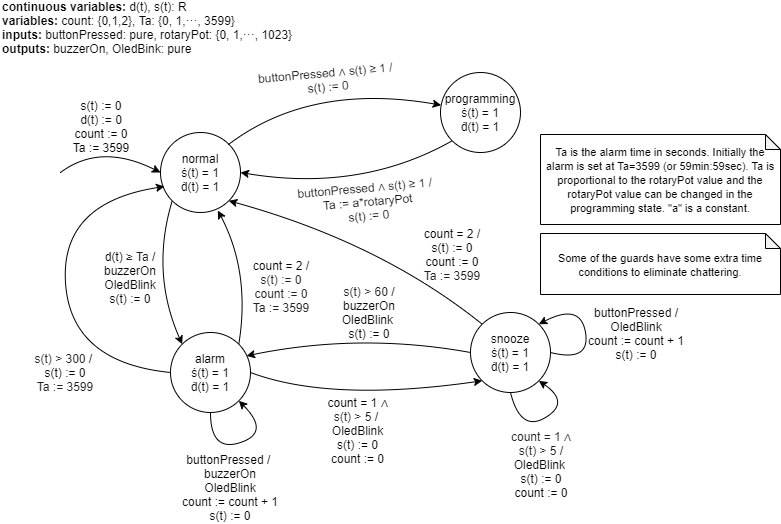

The diagram above was exported from draw.io. Its source (the exported page's mxGraphModel, read from the mxfile embedded in the PNG):
<mxGraphModel dx="782" dy="469" grid="1" gridSize="10" guides="1" tooltips="1" connect="1" arrows="1" fold="1" page="1" pageScale="1" pageWidth="850" pageHeight="1100" math="0" shadow="0">
  <root>
    <mxCell id="0" />
    <mxCell id="1" parent="0" />
    <mxCell id="XYHjrU-lFOrc2Fyfjo15-2" value="normal&lt;br&gt;ṡ(t) = 1&lt;br&gt;ḋ(t) = 1" style="ellipse;whiteSpace=wrap;html=1;aspect=fixed;" parent="1" vertex="1">
      <mxGeometry x="180" y="160" width="80" height="80" as="geometry" />
    </mxCell>
    <mxCell id="XYHjrU-lFOrc2Fyfjo15-4" value="" style="endArrow=classic;html=1;entryX=0;entryY=0.5;entryDx=0;entryDy=0;curved=1;" parent="1" target="XYHjrU-lFOrc2Fyfjo15-2" edge="1">
      <mxGeometry width="50" height="50" relative="1" as="geometry">
        <mxPoint x="80" y="200" as="sourcePoint" />
        <mxPoint x="430" y="220" as="targetPoint" />
        <Array as="points">
          <mxPoint x="120" y="170" />
        </Array>
      </mxGeometry>
    </mxCell>
    <mxCell id="XYHjrU-lFOrc2Fyfjo15-5" value="" style="endArrow=classic;html=1;curved=1;entryX=0.008;entryY=0.408;entryDx=0;entryDy=0;entryPerimeter=0;" parent="1" target="XYHjrU-lFOrc2Fyfjo15-6" edge="1">
      <mxGeometry width="50" height="50" relative="1" as="geometry">
        <mxPoint x="248" y="172" as="sourcePoint" />
        <mxPoint x="430" y="220" as="targetPoint" />
        <Array as="points">
          <mxPoint x="330" y="110" />
        </Array>
      </mxGeometry>
    </mxCell>
    <mxCell id="XYHjrU-lFOrc2Fyfjo15-6" value="programming&lt;br&gt;ṡ(t) = 1&lt;br&gt;ḋ(t) = 1" style="ellipse;whiteSpace=wrap;html=1;aspect=fixed;" parent="1" vertex="1">
      <mxGeometry x="460" y="100" width="80" height="80" as="geometry" />
    </mxCell>
    <mxCell id="XYHjrU-lFOrc2Fyfjo15-7" value="buttonPressed&amp;nbsp;&lt;span style=&quot;color: rgb(32 , 33 , 34) ; font-family: sans-serif ; background-color: rgb(255 , 255 , 255)&quot;&gt;∧ s(t)&amp;nbsp;&lt;/span&gt;&lt;span style=&quot;color: rgb(32 , 33 , 34) ; font-family: sans-serif&quot;&gt;≥ 1&amp;nbsp;&lt;/span&gt;/ &lt;br&gt;s(t) := 0" style="text;html=1;strokeColor=none;fillColor=none;align=center;verticalAlign=middle;whiteSpace=wrap;rounded=0;rotation=-5;" parent="1" vertex="1">
      <mxGeometry x="274.87" y="84" width="145.13" height="46" as="geometry" />
    </mxCell>
    <mxCell id="XYHjrU-lFOrc2Fyfjo15-8" value="" style="endArrow=classic;html=1;entryX=1;entryY=0.5;entryDx=0;entryDy=0;exitX=0;exitY=1;exitDx=0;exitDy=0;curved=1;" parent="1" source="XYHjrU-lFOrc2Fyfjo15-6" target="XYHjrU-lFOrc2Fyfjo15-2" edge="1">
      <mxGeometry width="50" height="50" relative="1" as="geometry">
        <mxPoint x="380" y="270" as="sourcePoint" />
        <mxPoint x="430" y="220" as="targetPoint" />
        <Array as="points">
          <mxPoint x="380" y="220" />
        </Array>
      </mxGeometry>
    </mxCell>
    <mxCell id="XYHjrU-lFOrc2Fyfjo15-11" value="&lt;b&gt;continuous variables: &lt;/b&gt;d(t), s(t): R&lt;br&gt;&lt;b&gt;variables:&lt;/b&gt;&amp;nbsp;count: {0,1,2}, Ta: {0, 1,···, 3599}&lt;br&gt;&lt;b&gt;inputs:&lt;/b&gt;&amp;nbsp;buttonPressed: pure, rotaryPot: {0, 1,···, 1023}&lt;br&gt;&lt;b&gt;outputs:&lt;/b&gt; buzzerOn, OledBink: pure" style="text;html=1;strokeColor=none;fillColor=none;align=left;verticalAlign=middle;whiteSpace=wrap;rounded=0;" parent="1" vertex="1">
      <mxGeometry x="20" y="30.05" width="300" height="50" as="geometry" />
    </mxCell>
    <mxCell id="XYHjrU-lFOrc2Fyfjo15-12" value="alarm&lt;br&gt;ṡ(t) = 1&lt;br&gt;ḋ(t) = 1" style="ellipse;whiteSpace=wrap;html=1;aspect=fixed;" parent="1" vertex="1">
      <mxGeometry x="190" y="360" width="80" height="80" as="geometry" />
    </mxCell>
    <mxCell id="XYHjrU-lFOrc2Fyfjo15-13" value="" style="endArrow=classic;html=1;exitX=0;exitY=1;exitDx=0;exitDy=0;curved=1;entryX=0;entryY=0;entryDx=0;entryDy=0;" parent="1" source="XYHjrU-lFOrc2Fyfjo15-2" target="XYHjrU-lFOrc2Fyfjo15-12" edge="1">
      <mxGeometry width="50" height="50" relative="1" as="geometry">
        <mxPoint x="318" y="320" as="sourcePoint" />
        <mxPoint x="230" y="350" as="targetPoint" />
        <Array as="points">
          <mxPoint x="170" y="300" />
        </Array>
      </mxGeometry>
    </mxCell>
    <mxCell id="XYHjrU-lFOrc2Fyfjo15-14" value="d(t)&amp;nbsp;&lt;span style=&quot;color: rgb(32 , 33 , 34) ; font-family: sans-serif&quot;&gt;≥ Ta&amp;nbsp;&lt;/span&gt;/&lt;br&gt;buzzerOn&lt;br&gt;OledBlink&lt;br&gt;s(t) := 0" style="text;html=1;strokeColor=none;fillColor=none;align=center;verticalAlign=middle;whiteSpace=wrap;rounded=0;rotation=0;" parent="1" vertex="1">
      <mxGeometry x="90" y="280" width="120" height="50" as="geometry" />
    </mxCell>
    <mxCell id="XYHjrU-lFOrc2Fyfjo15-18" value="snooze&lt;br&gt;ṡ(t) = 1&lt;br&gt;ḋ(t) = 1" style="ellipse;whiteSpace=wrap;html=1;aspect=fixed;" parent="1" vertex="1">
      <mxGeometry x="490" y="340" width="80" height="80" as="geometry" />
    </mxCell>
    <mxCell id="XYHjrU-lFOrc2Fyfjo15-19" value="" style="endArrow=classic;html=1;exitX=1;exitY=0.5;exitDx=0;exitDy=0;entryX=0;entryY=1;entryDx=0;entryDy=0;curved=1;" parent="1" source="XYHjrU-lFOrc2Fyfjo15-12" target="XYHjrU-lFOrc2Fyfjo15-18" edge="1">
      <mxGeometry width="50" height="50" relative="1" as="geometry">
        <mxPoint x="390" y="280" as="sourcePoint" />
        <mxPoint x="440" y="230" as="targetPoint" />
        <Array as="points">
          <mxPoint x="350" y="430" />
        </Array>
      </mxGeometry>
    </mxCell>
    <mxCell id="XYHjrU-lFOrc2Fyfjo15-21" value="" style="endArrow=classic;html=1;exitX=0;exitY=0;exitDx=0;exitDy=0;entryX=1;entryY=1;entryDx=0;entryDy=0;curved=1;" parent="1" source="XYHjrU-lFOrc2Fyfjo15-18" target="XYHjrU-lFOrc2Fyfjo15-2" edge="1">
      <mxGeometry width="50" height="50" relative="1" as="geometry">
        <mxPoint x="390" y="280" as="sourcePoint" />
        <mxPoint x="440" y="230" as="targetPoint" />
        <Array as="points">
          <mxPoint x="400" y="270" />
        </Array>
      </mxGeometry>
    </mxCell>
    <mxCell id="XYHjrU-lFOrc2Fyfjo15-22" value="count = 1&amp;nbsp;&lt;span style=&quot;color: rgb(32 , 33 , 34) ; font-family: sans-serif ; background-color: rgb(255 , 255 , 255)&quot;&gt;∧&lt;/span&gt;&lt;br&gt;&lt;span style=&quot;background-color: rgb(255 , 255 , 255)&quot;&gt;&lt;font color=&quot;#202122&quot; face=&quot;sans-serif&quot;&gt;s(t) &amp;gt; 5&lt;/font&gt;&lt;/span&gt;&lt;span style=&quot;color: rgb(32 , 33 , 34) ; font-family: sans-serif ; background-color: rgb(255 , 255 , 255)&quot;&gt;&amp;nbsp;&lt;/span&gt;/&amp;nbsp;&lt;br&gt;OledBlink&lt;br&gt;s(t) := 0&lt;br&gt;count := 0" style="text;html=1;strokeColor=none;fillColor=none;align=center;verticalAlign=middle;whiteSpace=wrap;rounded=0;rotation=0;" parent="1" vertex="1">
      <mxGeometry x="335" y="430" width="85" height="56" as="geometry" />
    </mxCell>
    <mxCell id="XYHjrU-lFOrc2Fyfjo15-29" value="&lt;span style=&quot;background-color: rgb(255 , 255 , 255)&quot;&gt;&lt;font color=&quot;#202122&quot; face=&quot;sans-serif&quot;&gt;s(t) &amp;gt; 300&lt;/font&gt;&lt;/span&gt;&lt;span style=&quot;color: rgb(32 , 33 , 34) ; font-family: sans-serif ; background-color: rgb(255 , 255 , 255)&quot;&gt;&amp;nbsp;&lt;/span&gt;/&amp;nbsp;&lt;br&gt;s(t) := 0&lt;br&gt;&lt;span style=&quot;color: rgb(32 , 33 , 34) ; font-family: sans-serif ; background-color: rgb(255 , 255 , 255)&quot;&gt;Ta := 3599&lt;/span&gt;" style="text;html=1;strokeColor=none;fillColor=none;align=center;verticalAlign=middle;whiteSpace=wrap;rounded=0;" parent="1" vertex="1">
      <mxGeometry x="40" y="375" width="90" height="50" as="geometry" />
    </mxCell>
    <mxCell id="XYHjrU-lFOrc2Fyfjo15-31" value="" style="endArrow=classic;html=1;entryX=0.717;entryY=0.975;entryDx=0;entryDy=0;exitX=1;exitY=0;exitDx=0;exitDy=0;curved=1;entryPerimeter=0;" parent="1" source="XYHjrU-lFOrc2Fyfjo15-12" target="XYHjrU-lFOrc2Fyfjo15-2" edge="1">
      <mxGeometry width="50" height="50" relative="1" as="geometry">
        <mxPoint x="250" y="370" as="sourcePoint" />
        <mxPoint x="300" y="320" as="targetPoint" />
        <Array as="points">
          <mxPoint x="270" y="300" />
        </Array>
      </mxGeometry>
    </mxCell>
    <mxCell id="XYHjrU-lFOrc2Fyfjo15-32" value="&lt;font style=&quot;font-size: 12px&quot;&gt;count = 2&amp;nbsp;&lt;/font&gt;&lt;span style=&quot;color: rgb(32 , 33 , 34) ; font-family: sans-serif ; background-color: rgb(255 , 255 , 255)&quot;&gt;&lt;font style=&quot;font-size: 12px&quot;&gt;/&lt;br&gt;s(t) := 0&lt;br&gt;count := 0&lt;br&gt;&lt;/font&gt;Ta := 3599&lt;br&gt;&lt;/span&gt;" style="text;html=1;strokeColor=none;fillColor=none;align=center;verticalAlign=middle;whiteSpace=wrap;rounded=0;" parent="1" vertex="1">
      <mxGeometry x="241" y="280" width="120" height="67" as="geometry" />
    </mxCell>
    <mxCell id="XYHjrU-lFOrc2Fyfjo15-33" value="&lt;font style=&quot;font-size: 12px&quot;&gt;count = 2&amp;nbsp;&lt;span style=&quot;color: rgb(32 , 33 , 34) ; font-family: sans-serif ; background-color: rgb(255 , 255 , 255)&quot;&gt;/&lt;br&gt;&lt;/span&gt;s(t) := 0&lt;br&gt;count := 0&lt;br&gt;&lt;/font&gt;&lt;span style=&quot;color: rgb(32 , 33 , 34) ; font-family: sans-serif ; background-color: rgb(255 , 255 , 255)&quot;&gt;Ta := 3599&lt;br&gt;&lt;/span&gt;" style="text;html=1;strokeColor=none;fillColor=none;align=center;verticalAlign=middle;whiteSpace=wrap;rounded=0;" parent="1" vertex="1">
      <mxGeometry x="412" y="247" width="120" height="69" as="geometry" />
    </mxCell>
    <mxCell id="XYHjrU-lFOrc2Fyfjo15-36" value="buttonPressed&amp;nbsp;&lt;span style=&quot;color: rgb(32 , 33 , 34) ; font-family: sans-serif ; background-color: rgb(255 , 255 , 255)&quot;&gt;∧ s(t)&amp;nbsp;&lt;/span&gt;&lt;span style=&quot;color: rgb(32 , 33 , 34) ; font-family: sans-serif&quot;&gt;≥ 1&amp;nbsp;&lt;/span&gt;/ &lt;br&gt;Ta := a*rotaryPot&lt;br&gt;s(t) := 0" style="text;html=1;strokeColor=none;fillColor=none;align=center;verticalAlign=middle;whiteSpace=wrap;rounded=0;rotation=-5;" parent="1" vertex="1">
      <mxGeometry x="315" y="206" width="145" height="46" as="geometry" />
    </mxCell>
    <mxCell id="XYHjrU-lFOrc2Fyfjo15-37" value="s(t) := 0&lt;br&gt;d(t) := 0&lt;br&gt;count := 0&lt;br&gt;Ta := 3599" style="text;html=1;strokeColor=none;fillColor=none;align=center;verticalAlign=middle;whiteSpace=wrap;rounded=0;" parent="1" vertex="1">
      <mxGeometry x="71" y="124" width="100" height="60" as="geometry" />
    </mxCell>
    <mxCell id="4p7vdNT_GW2gimL6n5aM-3" value="" style="endArrow=classic;html=1;exitX=0.5;exitY=1;exitDx=0;exitDy=0;curved=1;entryX=1;entryY=1;entryDx=0;entryDy=0;" parent="1" source="XYHjrU-lFOrc2Fyfjo15-12" target="XYHjrU-lFOrc2Fyfjo15-12" edge="1">
      <mxGeometry width="50" height="50" relative="1" as="geometry">
        <mxPoint x="240" y="490" as="sourcePoint" />
        <mxPoint x="290" y="440" as="targetPoint" />
        <Array as="points">
          <mxPoint x="230" y="480" />
          <mxPoint x="290" y="460" />
        </Array>
      </mxGeometry>
    </mxCell>
    <mxCell id="4p7vdNT_GW2gimL6n5aM-4" value="buttonPressed&amp;nbsp;/&amp;nbsp;&lt;br&gt;buzzerOn&lt;br&gt;OledBlink&lt;br&gt;count := count + 1&lt;br&gt;s(t) := 0" style="text;html=1;strokeColor=none;fillColor=none;align=center;verticalAlign=middle;whiteSpace=wrap;rounded=0;" parent="1" vertex="1">
      <mxGeometry x="200" y="480" width="100" height="70" as="geometry" />
    </mxCell>
    <mxCell id="4p7vdNT_GW2gimL6n5aM-5" value="" style="endArrow=classic;html=1;exitX=1;exitY=0.5;exitDx=0;exitDy=0;curved=1;entryX=1;entryY=0;entryDx=0;entryDy=0;" parent="1" source="XYHjrU-lFOrc2Fyfjo15-18" target="XYHjrU-lFOrc2Fyfjo15-18" edge="1">
      <mxGeometry width="50" height="50" relative="1" as="geometry">
        <mxPoint x="590" y="382" as="sourcePoint" />
        <mxPoint x="618.2842712474619" y="370.2842712474619" as="targetPoint" />
        <Array as="points">
          <mxPoint x="610" y="390" />
          <mxPoint x="600" y="330" />
        </Array>
      </mxGeometry>
    </mxCell>
    <mxCell id="4p7vdNT_GW2gimL6n5aM-6" value="buttonPressed&amp;nbsp;/&lt;br&gt;OledBlink&lt;br&gt;count := count + 1&lt;br&gt;s(t) := 0" style="text;html=1;strokeColor=none;fillColor=none;align=center;verticalAlign=middle;whiteSpace=wrap;rounded=0;" parent="1" vertex="1">
      <mxGeometry x="606" y="331" width="100" height="60" as="geometry" />
    </mxCell>
    <mxCell id="4p7vdNT_GW2gimL6n5aM-13" value="&lt;span style=&quot;font-size: 11px&quot;&gt;Ta is the alarm time in seconds. Initially the alarm is set at Ta=3599 (or 59min:59sec). Ta is proportional to the rotaryPot value and the rotaryPot value can be changed in the programming state. &quot;a&quot; is a constant.&lt;/span&gt;" style="shape=note;whiteSpace=wrap;html=1;backgroundOutline=1;darkOpacity=0.05;size=15;" parent="1" vertex="1">
      <mxGeometry x="560" y="162" width="240" height="90" as="geometry" />
    </mxCell>
    <mxCell id="4p7vdNT_GW2gimL6n5aM-14" value="&lt;span style=&quot;font-size: 11px&quot;&gt;Some of the guards have some extra time conditions to eliminate chattering.&lt;/span&gt;" style="shape=note;whiteSpace=wrap;html=1;backgroundOutline=1;darkOpacity=0.05;size=15;" parent="1" vertex="1">
      <mxGeometry x="560" y="261" width="240" height="61" as="geometry" />
    </mxCell>
    <mxCell id="SgESLzpVoRarVKRaeJeR-1" value="" style="endArrow=classic;html=1;entryX=0.05;entryY=0.675;entryDx=0;entryDy=0;entryPerimeter=0;exitX=0;exitY=0.5;exitDx=0;exitDy=0;curved=1;" parent="1" source="XYHjrU-lFOrc2Fyfjo15-12" target="XYHjrU-lFOrc2Fyfjo15-2" edge="1">
      <mxGeometry width="50" height="50" relative="1" as="geometry">
        <mxPoint x="40" y="308.5" as="sourcePoint" />
        <mxPoint x="90" y="258.5" as="targetPoint" />
        <Array as="points">
          <mxPoint x="90" y="390" />
          <mxPoint x="80" y="230" />
        </Array>
      </mxGeometry>
    </mxCell>
    <mxCell id="SgESLzpVoRarVKRaeJeR-2" value="" style="endArrow=classic;html=1;entryX=0.95;entryY=0.292;entryDx=0;entryDy=0;entryPerimeter=0;exitX=0;exitY=0.5;exitDx=0;exitDy=0;curved=1;" parent="1" source="XYHjrU-lFOrc2Fyfjo15-18" target="XYHjrU-lFOrc2Fyfjo15-12" edge="1">
      <mxGeometry width="50" height="50" relative="1" as="geometry">
        <mxPoint x="390" y="410" as="sourcePoint" />
        <mxPoint x="440" y="360" as="targetPoint" />
        <Array as="points">
          <mxPoint x="380" y="360" />
        </Array>
      </mxGeometry>
    </mxCell>
    <mxCell id="SgESLzpVoRarVKRaeJeR-3" value="&lt;span style=&quot;background-color: rgb(255 , 255 , 255)&quot;&gt;&lt;font color=&quot;#202122&quot; face=&quot;sans-serif&quot;&gt;s(t) &amp;gt; 60&lt;/font&gt;&lt;/span&gt;&lt;span style=&quot;color: rgb(32 , 33 , 34) ; font-family: sans-serif ; background-color: rgb(255 , 255 , 255)&quot;&gt;&amp;nbsp;&lt;/span&gt;/&lt;br&gt;buzzerOn&lt;br&gt;OledBlink&amp;nbsp;&lt;br&gt;s(t) := 0" style="text;html=1;strokeColor=none;fillColor=none;align=center;verticalAlign=middle;whiteSpace=wrap;rounded=0;" parent="1" vertex="1">
      <mxGeometry x="344" y="305" width="90" height="69" as="geometry" />
    </mxCell>
    <mxCell id="Az6z1LGXZKPMXFQ0W_x0-2" value="" style="endArrow=classic;html=1;exitX=0.5;exitY=1;exitDx=0;exitDy=0;curved=1;entryX=1;entryY=1;entryDx=0;entryDy=0;" parent="1" source="XYHjrU-lFOrc2Fyfjo15-18" target="XYHjrU-lFOrc2Fyfjo15-18" edge="1">
      <mxGeometry width="50" height="50" relative="1" as="geometry">
        <mxPoint x="551.72" y="470" as="sourcePoint" />
        <mxPoint x="540.0042712474622" y="441.71572875253787" as="targetPoint" />
        <Array as="points">
          <mxPoint x="540" y="460" />
          <mxPoint x="590" y="430" />
        </Array>
      </mxGeometry>
    </mxCell>
    <mxCell id="Az6z1LGXZKPMXFQ0W_x0-3" value="&lt;span style=&quot;color: rgb(32 , 33 , 34) ; font-family: sans-serif ; background-color: rgb(255 , 255 , 255)&quot;&gt;count = 1&amp;nbsp;&lt;/span&gt;&lt;span style=&quot;color: rgb(32 , 33 , 34) ; font-family: sans-serif ; background-color: rgb(255 , 255 , 255)&quot;&gt;∧&lt;/span&gt;&lt;br&gt;&lt;span style=&quot;background-color: rgb(255 , 255 , 255)&quot;&gt;&lt;font color=&quot;#202122&quot; face=&quot;sans-serif&quot;&gt;s(t) &amp;gt; 5&lt;/font&gt;&lt;/span&gt;&lt;span style=&quot;color: rgb(32 , 33 , 34) ; font-family: sans-serif ; background-color: rgb(255 , 255 , 255)&quot;&gt;&amp;nbsp;&lt;/span&gt;/&lt;br&gt;OledBlink&amp;nbsp;&lt;br&gt;s(t) := 0&lt;br&gt;count := 0" style="text;html=1;strokeColor=none;fillColor=none;align=center;verticalAlign=middle;whiteSpace=wrap;rounded=0;" parent="1" vertex="1">
      <mxGeometry x="516" y="452" width="90" height="80" as="geometry" />
    </mxCell>
  </root>
</mxGraphModel>